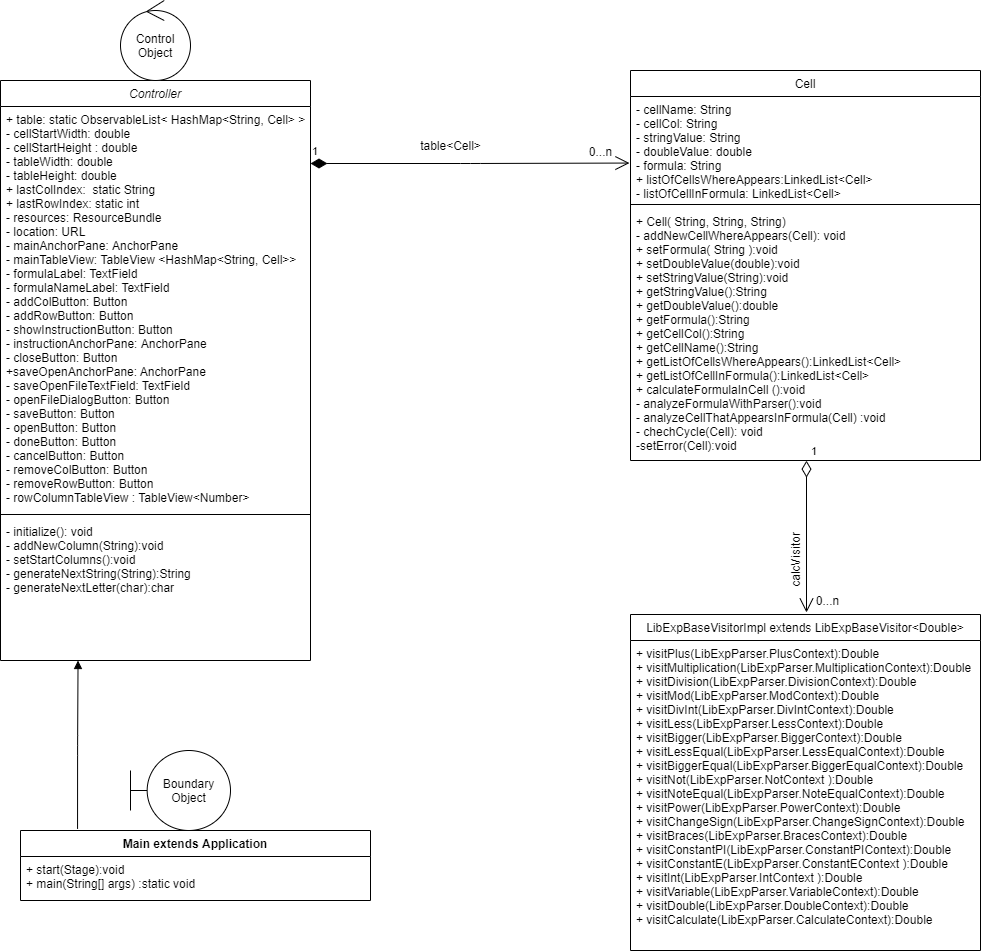

The diagram above was exported from draw.io. Its source (the exported page's mxGraphModel, read from the mxfile embedded in the PNG):
<mxGraphModel dx="731" dy="1572" grid="1" gridSize="10" guides="1" tooltips="1" connect="1" arrows="1" fold="1" page="1" pageScale="1" pageWidth="827" pageHeight="1169" math="0" shadow="0">
  <root>
    <mxCell id="WIyWlLk6GJQsqaUBKTNV-0" />
    <mxCell id="WIyWlLk6GJQsqaUBKTNV-1" parent="WIyWlLk6GJQsqaUBKTNV-0" />
    <mxCell id="zkfFHV4jXpPFQw0GAbJ--0" value="Controller" style="swimlane;fontStyle=2;align=center;verticalAlign=top;childLayout=stackLayout;horizontal=1;startSize=26;horizontalStack=0;resizeParent=1;resizeLast=0;collapsible=1;marginBottom=0;rounded=0;shadow=0;strokeWidth=1;" parent="WIyWlLk6GJQsqaUBKTNV-1" vertex="1">
      <mxGeometry x="20" y="-230" width="310" height="580" as="geometry">
        <mxRectangle x="230" y="140" width="160" height="26" as="alternateBounds" />
      </mxGeometry>
    </mxCell>
    <mxCell id="zkfFHV4jXpPFQw0GAbJ--1" value="+ table: static ObservableList&lt; HashMap&lt;String, Cell&gt; &gt; &#10;- cellStartWidth: double  &#10;- cellStartHeight : double&#10;- tableWidth: double &#10;- tableHeight: double&#10;+ lastColIndex:  static String &#10;+ lastRowIndex: static int &#10;- resources: ResourceBundle &#10;- location: URL &#10;- mainAnchorPane: AnchorPane &#10;- mainTableView: TableView &lt;HashMap&lt;String, Cell&gt;&gt; &#10;- formulaLabel: TextField &#10;- formulaNameLabel: TextField &#10;- addColButton: Button &#10;- addRowButton: Button &#10;- showInstructionButton: Button &#10;- instructionAnchorPane: AnchorPane &#10;- closeButton: Button &#10;+saveOpenAnchorPane: AnchorPane &#10;- saveOpenFileTextField: TextField &#10;- openFileDialogButton: Button&#10;- saveButton: Button &#10;- openButton: Button &#10;- doneButton: Button &#10;- cancelButton: Button &#10;- removeColButton: Button&#10;- removeRowButton: Button&#10;- rowColumnTableView : TableView&lt;Number&gt; " style="text;align=left;verticalAlign=top;spacingLeft=4;spacingRight=4;overflow=hidden;rotatable=0;points=[[0,0.5],[1,0.5]];portConstraint=eastwest;" parent="zkfFHV4jXpPFQw0GAbJ--0" vertex="1">
      <mxGeometry y="26" width="310" height="404" as="geometry" />
    </mxCell>
    <mxCell id="zkfFHV4jXpPFQw0GAbJ--4" value="" style="line;html=1;strokeWidth=1;align=left;verticalAlign=middle;spacingTop=-1;spacingLeft=3;spacingRight=3;rotatable=0;labelPosition=right;points=[];portConstraint=eastwest;" parent="zkfFHV4jXpPFQw0GAbJ--0" vertex="1">
      <mxGeometry y="430" width="310" height="8" as="geometry" />
    </mxCell>
    <mxCell id="zkfFHV4jXpPFQw0GAbJ--5" value="- initialize(): void&#10;- addNewColumn(String):void&#10;- setStartColumns():void&#10;- generateNextString(String):String&#10;- generateNextLetter(char):char&#10;&#10;" style="text;align=left;verticalAlign=top;spacingLeft=4;spacingRight=4;overflow=hidden;rotatable=0;points=[[0,0.5],[1,0.5]];portConstraint=eastwest;" parent="zkfFHV4jXpPFQw0GAbJ--0" vertex="1">
      <mxGeometry y="438" width="310" height="92" as="geometry" />
    </mxCell>
    <mxCell id="TGxTzaOYgomASYy3oHVh-1" value="Control Object" style="ellipse;shape=umlControl;whiteSpace=wrap;html=1;" parent="WIyWlLk6GJQsqaUBKTNV-1" vertex="1">
      <mxGeometry x="140" y="-310" width="70" height="80" as="geometry" />
    </mxCell>
    <mxCell id="zkfFHV4jXpPFQw0GAbJ--17" value="Cell" style="swimlane;fontStyle=0;align=center;verticalAlign=top;childLayout=stackLayout;horizontal=1;startSize=26;horizontalStack=0;resizeParent=1;resizeLast=0;collapsible=1;marginBottom=0;rounded=0;shadow=0;strokeWidth=1;" parent="WIyWlLk6GJQsqaUBKTNV-1" vertex="1">
      <mxGeometry x="650" y="-240" width="350" height="390" as="geometry">
        <mxRectangle x="550" y="140" width="160" height="26" as="alternateBounds" />
      </mxGeometry>
    </mxCell>
    <mxCell id="TGxTzaOYgomASYy3oHVh-2" value="- cellName: String &#10;- cellCol: String &#10;- stringValue: String &#10;- doubleValue: double &#10;- formula: String &#10;+ listOfCellsWhereAppears:LinkedList&lt;Cell&gt; &#10;- listOfCellInFormula: LinkedList&lt;Cell&gt; &#10;&#10;" style="text;align=left;verticalAlign=top;spacingLeft=4;spacingRight=4;overflow=hidden;rotatable=0;points=[[0,0.5],[1,0.5]];portConstraint=eastwest;" parent="zkfFHV4jXpPFQw0GAbJ--17" vertex="1">
      <mxGeometry y="26" width="350" height="104" as="geometry" />
    </mxCell>
    <mxCell id="zkfFHV4jXpPFQw0GAbJ--23" value="" style="line;html=1;strokeWidth=1;align=left;verticalAlign=middle;spacingTop=-1;spacingLeft=3;spacingRight=3;rotatable=0;labelPosition=right;points=[];portConstraint=eastwest;" parent="zkfFHV4jXpPFQw0GAbJ--17" vertex="1">
      <mxGeometry y="130" width="350" height="8" as="geometry" />
    </mxCell>
    <mxCell id="TGxTzaOYgomASYy3oHVh-3" value="+ Cell( String, String, String)&#10;- addNewCellWhereAppears(Cell): void &#10;+ setFormula( String ):void &#10;+ setDoubleValue(double):void &#10;+ setStringValue(String):void &#10;+ getStringValue():String &#10;+ getDoubleValue():double &#10;+ getFormula():String &#10;+ getCellCol():String &#10;+ getCellName():String &#10;+ getListOfCellsWhereAppears():LinkedList&lt;Cell&gt;&#10;+ getListOfCellInFormula():LinkedList&lt;Cell&gt; &#10;+ calculateFormulaInCell ():void &#10;- analyzeFormulaWithParser():void &#10;- analyzeCellThatAppearsInFormula(Cell) :void &#10;- chechCycle(Cell): void&#10;-setError(Cell):void" style="text;align=left;verticalAlign=top;spacingLeft=4;spacingRight=4;overflow=hidden;rotatable=0;points=[[0,0.5],[1,0.5]];portConstraint=eastwest;" parent="zkfFHV4jXpPFQw0GAbJ--17" vertex="1">
      <mxGeometry y="138" width="350" height="252" as="geometry" />
    </mxCell>
    <mxCell id="TGxTzaOYgomASYy3oHVh-5" value="LibExpBaseVisitorImpl extends LibExpBaseVisitor&lt;Double&gt;" style="swimlane;fontStyle=0;align=center;verticalAlign=top;childLayout=stackLayout;horizontal=1;startSize=26;horizontalStack=0;resizeParent=1;resizeLast=0;collapsible=1;marginBottom=0;rounded=0;shadow=0;strokeWidth=1;" parent="WIyWlLk6GJQsqaUBKTNV-1" vertex="1">
      <mxGeometry x="650" y="304" width="350" height="336" as="geometry">
        <mxRectangle x="550" y="140" width="160" height="26" as="alternateBounds" />
      </mxGeometry>
    </mxCell>
    <mxCell id="TGxTzaOYgomASYy3oHVh-8" value="+ visitPlus(LibExpParser.PlusContext):Double &#10;+ visitMultiplication(LibExpParser.MultiplicationContext):Double &#10;+ visitDivision(LibExpParser.DivisionContext):Double &#10;+ visitMod(LibExpParser.ModContext):Double &#10;+ visitDivInt(LibExpParser.DivIntContext):Double &#10;+ visitLess(LibExpParser.LessContext):Double &#10;+ visitBigger(LibExpParser.BiggerContext):Double &#10;+ visitLessEqual(LibExpParser.LessEqualContext):Double &#10;+ visitBiggerEqual(LibExpParser.BiggerEqualContext):Double &#10;+ visitNot(LibExpParser.NotContext ):Double &#10;+ visitNoteEqual(LibExpParser.NoteEqualContext):Double &#10;+ visitPower(LibExpParser.PowerContext):Double &#10;+ visitChangeSign(LibExpParser.ChangeSignContext):Double &#10;+ visitBraces(LibExpParser.BracesContext):Double &#10;+ visitConstantPI(LibExpParser.ConstantPIContext):Double &#10;+ visitConstantE(LibExpParser.ConstantEContext ):Double &#10;+ visitInt(LibExpParser.IntContext ):Double &#10;+ visitVariable(LibExpParser.VariableContext):Double &#10;+ visitDouble(LibExpParser.DoubleContext):Double &#10;+ visitCalculate(LibExpParser.CalculateContext):Double " style="text;align=left;verticalAlign=top;spacingLeft=4;spacingRight=4;overflow=hidden;rotatable=0;points=[[0,0.5],[1,0.5]];portConstraint=eastwest;" parent="TGxTzaOYgomASYy3oHVh-5" vertex="1">
      <mxGeometry y="26" width="350" height="296" as="geometry" />
    </mxCell>
    <mxCell id="TGxTzaOYgomASYy3oHVh-19" value="1" style="endArrow=open;html=1;endSize=12;startArrow=diamondThin;startSize=14;startFill=1;edgeStyle=orthogonalEdgeStyle;align=left;verticalAlign=bottom;entryX=-0.003;entryY=0.64;entryDx=0;entryDy=0;entryPerimeter=0;" parent="WIyWlLk6GJQsqaUBKTNV-1" target="TGxTzaOYgomASYy3oHVh-2" edge="1">
      <mxGeometry x="-1" y="3" relative="1" as="geometry">
        <mxPoint x="330" y="-147" as="sourcePoint" />
        <mxPoint x="650" y="-147.12400000000002" as="targetPoint" />
      </mxGeometry>
    </mxCell>
    <mxCell id="TGxTzaOYgomASYy3oHVh-20" value="table&amp;lt;Cell&amp;gt;" style="text;html=1;align=center;verticalAlign=middle;resizable=0;points=[];autosize=1;" parent="WIyWlLk6GJQsqaUBKTNV-1" vertex="1">
      <mxGeometry x="430" y="-175" width="80" height="20" as="geometry" />
    </mxCell>
    <mxCell id="TGxTzaOYgomASYy3oHVh-21" value="0...n" style="text;html=1;align=center;verticalAlign=middle;resizable=0;points=[];autosize=1;" parent="WIyWlLk6GJQsqaUBKTNV-1" vertex="1">
      <mxGeometry x="600" y="-169" width="40" height="20" as="geometry" />
    </mxCell>
    <mxCell id="TGxTzaOYgomASYy3oHVh-31" value="1" style="endArrow=open;html=1;endSize=12;startArrow=diamondThin;startSize=14;startFill=0;edgeStyle=orthogonalEdgeStyle;align=left;verticalAlign=bottom;" parent="WIyWlLk6GJQsqaUBKTNV-1" edge="1">
      <mxGeometry x="-1" y="3" relative="1" as="geometry">
        <mxPoint x="826" y="150.11753216911765" as="sourcePoint" />
        <mxPoint x="826" y="302" as="targetPoint" />
      </mxGeometry>
    </mxCell>
    <mxCell id="TGxTzaOYgomASYy3oHVh-32" value="0...n" style="text;html=1;align=center;verticalAlign=middle;resizable=0;points=[];autosize=1;" parent="WIyWlLk6GJQsqaUBKTNV-1" vertex="1">
      <mxGeometry x="827" y="280" width="40" height="20" as="geometry" />
    </mxCell>
    <mxCell id="TGxTzaOYgomASYy3oHVh-35" value="calcVisitor" style="text;html=1;align=center;verticalAlign=middle;resizable=0;points=[];autosize=1;rotation=270;" parent="WIyWlLk6GJQsqaUBKTNV-1" vertex="1">
      <mxGeometry x="780" y="240" width="70" height="20" as="geometry" />
    </mxCell>
    <mxCell id="PPk-CpxlLVGIitUH_0ns-4" value="Boundary Object" style="shape=umlBoundary;whiteSpace=wrap;html=1;" parent="WIyWlLk6GJQsqaUBKTNV-1" vertex="1">
      <mxGeometry x="150" y="440" width="100" height="80" as="geometry" />
    </mxCell>
    <mxCell id="PPk-CpxlLVGIitUH_0ns-5" value="" style="endArrow=block;endFill=1;html=1;edgeStyle=orthogonalEdgeStyle;align=left;verticalAlign=top;entryX=0.25;entryY=1;entryDx=0;entryDy=0;exitX=0.163;exitY=-0.023;exitDx=0;exitDy=0;exitPerimeter=0;" parent="WIyWlLk6GJQsqaUBKTNV-1" source="PPk-CpxlLVGIitUH_0ns-0" target="zkfFHV4jXpPFQw0GAbJ--0" edge="1">
      <mxGeometry x="0.0032" y="-79" relative="1" as="geometry">
        <mxPoint x="98" y="350" as="sourcePoint" />
        <mxPoint x="590" y="240" as="targetPoint" />
        <mxPoint x="-67" y="78" as="offset" />
      </mxGeometry>
    </mxCell>
    <mxCell id="PPk-CpxlLVGIitUH_0ns-0" value="Main extends Application" style="swimlane;fontStyle=1;align=center;verticalAlign=top;childLayout=stackLayout;horizontal=1;startSize=26;horizontalStack=0;resizeParent=1;resizeLast=0;collapsible=1;marginBottom=0;rounded=0;shadow=0;strokeWidth=1;" parent="WIyWlLk6GJQsqaUBKTNV-1" vertex="1">
      <mxGeometry x="40" y="520" width="350" height="70" as="geometry">
        <mxRectangle x="550" y="140" width="160" height="26" as="alternateBounds" />
      </mxGeometry>
    </mxCell>
    <mxCell id="PPk-CpxlLVGIitUH_0ns-3" value="+ start(Stage):void&#10;+ main(String[] args) :static void " style="text;align=left;verticalAlign=top;spacingLeft=4;spacingRight=4;overflow=hidden;rotatable=0;points=[[0,0.5],[1,0.5]];portConstraint=eastwest;" parent="PPk-CpxlLVGIitUH_0ns-0" vertex="1">
      <mxGeometry y="26" width="350" height="34" as="geometry" />
    </mxCell>
  </root>
</mxGraphModel>